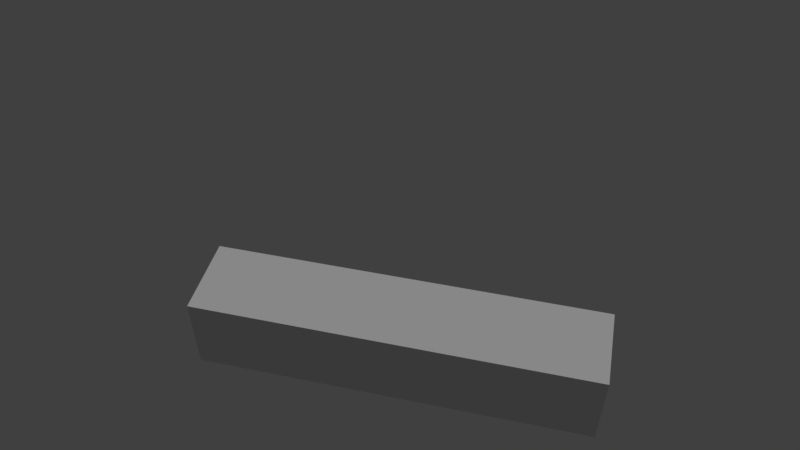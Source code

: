 # Source: assets_linker.blend  (saved by Blender 2.79.0; exported with 4.5.12 LTS)
import bpy
from mathutils import Matrix  # noqa: F401  (used for matrix-valued properties, if any)

bpy.ops.wm.read_factory_settings(use_empty=True)
scene = bpy.context.scene
scene.name = 'Scene'

# ---- collections
col_collection_1 = bpy.data.collections.new('Collection 1'); scene.collection.children.link(col_collection_1)
col_collection_1.hide_render = True
col_collection_1.hide_viewport = True
col_collection_2 = bpy.data.collections.new('Collection 2'); scene.collection.children.link(col_collection_2)
col_jet_engine_thrust = bpy.data.collections.new('jet_engine_thrust')  # instanced only; not linked into the scene
col_simple_vexp = bpy.data.collections.new('simple_vexp')  # instanced only; not linked into the scene
col_air_exp = bpy.data.collections.new('air_exp')  # instanced only; not linked into the scene

# ---- world
world_world = bpy.data.worlds.new('World'); scene.world = world_world
world_world.color = (0.05088, 0.05088, 0.05088)
world_world.use_sun_shadow = False
world_world.sun_shadow_jitter_overblur = 0.0
world_world.cycles.sampling_method = 'MANUAL'

# ---- cameras
cam_camera = bpy.data.cameras.new('Camera')
cam_camera.clip_end = 100.0
cam_camera.lens = 35.0
cam_camera.sensor_width = 32.0
cam_camera.sensor_height = 18.0
cam_camera.display_size = 2.0
cam_camera.dof.focus_distance = 0.0
cam_camera.dof.aperture_fstop = 128.0
cam_camera.dof.aperture_blades = 6

# ---- lights
light_lamp = bpy.data.lights.new('Lamp', 'SUN')
light_lamp.transmission_factor = 0.0
light_lamp.cutoff_distance = 30.0
light_lamp.angle = 0.1993
light_lamp.energy = 1.0
light_lamp.shadow_buffer_clip_start = 1.001
light_lamp.shadow_soft_size = 0.1
light_lamp.shadow_cascade_max_distance = 1000.0

# ---- meshes
me_cube = bpy.data.meshes.new('Cube')
me_cube.from_pydata([(-4.794, -1.0, -1.0), (-4.794, -1.0, 1.0), (-4.794, 1.0, -1.0), (-4.794, 1.0, 1.0), (4.794, -1.0, -1.0), (4.794, -1.0, 1.0), (4.794, 1.0, -1.0), (4.794, 1.0, 1.0)], [], [(0, 1, 3, 2), (2, 3, 7, 6), (6, 7, 5, 4), (4, 5, 1, 0), (2, 6, 4, 0), (7, 3, 1, 5)])
me_cube.use_remesh_preserve_volume = False
me_cube.use_remesh_preserve_attributes = False
me_cube.use_mirror_vertex_groups = False
me_cube.update()

# ---- objects
ob_camera = bpy.data.objects.new('Camera', cam_camera)
ob_jet_engine_thrust = bpy.data.objects.new('jet_engine_thrust', None)
ob_simple_vexp = bpy.data.objects.new('simple_vexp', None)
ob_air_exp = bpy.data.objects.new('air_exp', None)
ob_cube = bpy.data.objects.new('Cube', me_cube)
ob_assets_linker_empty = bpy.data.objects.new('assets_linker_empty', None)
ob_sun = bpy.data.objects.new('Sun', light_lamp)

# ---- transforms, parenting, visibility, modifiers, constraints
ob_camera.location = (2.997, -12.74, 12.59)
ob_camera.rotation_euler = (0.805, -4.831e-07, 0.231)
ob_camera.lineart.crease_threshold = 0.0
ob_jet_engine_thrust.location = (0.0, 0.0, 0.0)
ob_jet_engine_thrust.empty_image_offset = (0.0, 0.0)
ob_jet_engine_thrust.show_instancer_for_render = False
ob_jet_engine_thrust.instance_type = 'COLLECTION'
ob_jet_engine_thrust.lineart.crease_threshold = 0.0
ob_simple_vexp.location = (0.0, 0.0, 0.0)
ob_simple_vexp.empty_image_offset = (0.0, 0.0)
ob_simple_vexp.show_instancer_for_render = False
ob_simple_vexp.instance_type = 'COLLECTION'
ob_simple_vexp.lineart.crease_threshold = 0.0
ob_air_exp.location = (0.0, 0.0, 0.0)
ob_air_exp.empty_image_offset = (0.0, 0.0)
ob_air_exp.show_instancer_for_render = False
ob_air_exp.instance_type = 'COLLECTION'
ob_air_exp.lineart.crease_threshold = 0.0
ob_cube.location = (0.0, 0.0, -3.704)
ob_cube.lineart.crease_threshold = 0.0
ob_assets_linker_empty.location = (0.0, 0.0, 0.0)
ob_assets_linker_empty.empty_display_type = 'ARROWS'
ob_assets_linker_empty.empty_image_offset = (0.0, 0.0)
ob_assets_linker_empty.lineart.crease_threshold = 0.0
ob_sun.location = (4.076, 1.005, 25.22)
ob_sun.rotation_euler = (0.6503, 0.05522, 1.866)
ob_sun.lock_rotations_4d = False
ob_sun.empty_display_type = 'ARROWS'
ob_sun.color = (0.0, 0.0, 0.0, 0.0)
ob_sun.lineart.crease_threshold = 0.0
ob_jet_engine_thrust.instance_collection = col_jet_engine_thrust
ob_simple_vexp.instance_collection = col_simple_vexp
ob_air_exp.instance_collection = col_air_exp

# ---- collection membership
col_collection_1.objects.link(ob_camera)
col_collection_2.objects.link(ob_jet_engine_thrust)
col_collection_2.objects.link(ob_simple_vexp)
col_collection_2.objects.link(ob_air_exp)
col_collection_2.objects.link(ob_cube)
col_collection_2.objects.link(ob_assets_linker_empty)
col_collection_2.objects.link(ob_sun)

# ---- scene / render settings (as saved in the file)
scene.camera = ob_camera
scene.frame_start = 1; scene.frame_end = 250; scene.frame_set(1)
scene.render.engine = 'BLENDER_EEVEE_NEXT'
scene.render.image_settings.color_mode = 'RGB'
scene.render.image_settings.compression = 90
scene.render.resolution_x = 1366
scene.render.resolution_y = 768
scene.render.dither_intensity = 0.0
scene.cycles.use_denoising = False
scene.cycles.samples = 128
scene.cycles.sampling_pattern = 'TABULATED_SOBOL'
scene.cycles.light_sampling_threshold = 0.0
scene.cycles.use_adaptive_sampling = False
scene.cycles.use_light_tree = False
scene.cycles.blur_glossy = 0.0
scene.cycles.sample_clamp_indirect = 0.0
scene.view_settings.view_transform = 'Standard'
bpy.context.view_layer.update()
